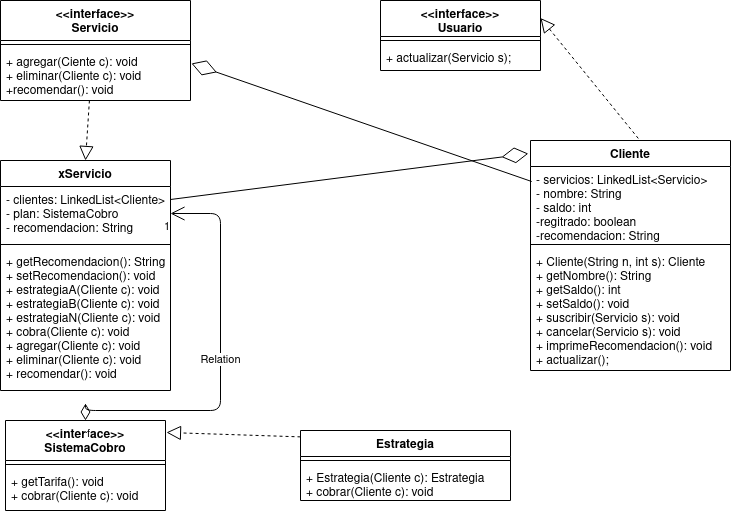

The diagram above was exported from draw.io. Its source (the exported page's mxGraphModel, read from the mxfile embedded in the PNG):
<mxGraphModel dx="868" dy="3789" grid="1" gridSize="10" guides="1" tooltips="1" connect="1" arrows="1" fold="1" page="1" pageScale="1" pageWidth="850" pageHeight="1100" math="0" shadow="0">
  <root>
    <mxCell id="0" />
    <mxCell id="1" parent="0" />
    <mxCell id="pxSuDYSCtPYbrPXLTzzm-1" value="&lt;&lt;interface&gt;&gt;&#10;Servicio&#10;" style="swimlane;fontStyle=1;align=center;verticalAlign=top;childLayout=stackLayout;horizontal=1;startSize=40;horizontalStack=0;resizeParent=1;resizeParentMax=0;resizeLast=0;collapsible=1;marginBottom=0;" parent="1" vertex="1">
      <mxGeometry y="-2660" width="190" height="100" as="geometry" />
    </mxCell>
    <mxCell id="pxSuDYSCtPYbrPXLTzzm-3" value="" style="line;strokeWidth=1;fillColor=none;align=left;verticalAlign=middle;spacingTop=-1;spacingLeft=3;spacingRight=3;rotatable=0;labelPosition=right;points=[];portConstraint=eastwest;" parent="pxSuDYSCtPYbrPXLTzzm-1" vertex="1">
      <mxGeometry y="40" width="190" height="8" as="geometry" />
    </mxCell>
    <mxCell id="pxSuDYSCtPYbrPXLTzzm-4" value="+ agregar(Ciente c): void&#10;+ eliminar(Cliente c): void&#10;+recomendar(): void&#10;" style="text;strokeColor=none;fillColor=none;align=left;verticalAlign=top;spacingLeft=4;spacingRight=4;overflow=hidden;rotatable=0;points=[[0,0.5],[1,0.5]];portConstraint=eastwest;" parent="pxSuDYSCtPYbrPXLTzzm-1" vertex="1">
      <mxGeometry y="48" width="190" height="52" as="geometry" />
    </mxCell>
    <mxCell id="pxSuDYSCtPYbrPXLTzzm-5" value="xServicio" style="swimlane;fontStyle=1;align=center;verticalAlign=top;childLayout=stackLayout;horizontal=1;startSize=26;horizontalStack=0;resizeParent=1;resizeParentMax=0;resizeLast=0;collapsible=1;marginBottom=0;" parent="1" vertex="1">
      <mxGeometry y="-2500" width="170" height="230" as="geometry" />
    </mxCell>
    <object label="- clientes: LinkedList&lt;Cliente&gt;&#10;- plan: SistemaCobro&#10;- recomendacion: String&#10;" id="pxSuDYSCtPYbrPXLTzzm-6">
      <mxCell style="text;strokeColor=none;fillColor=none;align=left;verticalAlign=top;spacingLeft=4;spacingRight=4;overflow=hidden;rotatable=0;points=[[0,0.5],[1,0.5]];portConstraint=eastwest;" parent="pxSuDYSCtPYbrPXLTzzm-5" vertex="1">
        <mxGeometry y="26" width="170" height="54" as="geometry" />
      </mxCell>
    </object>
    <mxCell id="pxSuDYSCtPYbrPXLTzzm-7" value="" style="line;strokeWidth=1;fillColor=none;align=left;verticalAlign=middle;spacingTop=-1;spacingLeft=3;spacingRight=3;rotatable=0;labelPosition=right;points=[];portConstraint=eastwest;" parent="pxSuDYSCtPYbrPXLTzzm-5" vertex="1">
      <mxGeometry y="80" width="170" height="8" as="geometry" />
    </mxCell>
    <mxCell id="pxSuDYSCtPYbrPXLTzzm-8" value="+ getRecomendacion(): String&#10;+ setRecomendacion(): void&#10;+ estrategiaA(Cliente c): void&#10;+ estrategiaB(Cliente c): void&#10;+ estrategiaN(Cliente c): void&#10;+ cobra(Cliente c): void&#10;+ agregar(Cliente c): void&#10;+ eliminar(Cliente c): void&#10;+ recomendar(): void&#10;" style="text;strokeColor=none;fillColor=none;align=left;verticalAlign=top;spacingLeft=4;spacingRight=4;overflow=hidden;rotatable=0;points=[[0,0.5],[1,0.5]];portConstraint=eastwest;" parent="pxSuDYSCtPYbrPXLTzzm-5" vertex="1">
      <mxGeometry y="88" width="170" height="142" as="geometry" />
    </mxCell>
    <mxCell id="pxSuDYSCtPYbrPXLTzzm-9" value="&lt;&lt;interface&gt;&gt;&#10;SistemaCobro&#10;" style="swimlane;fontStyle=1;align=center;verticalAlign=top;childLayout=stackLayout;horizontal=1;startSize=40;horizontalStack=0;resizeParent=1;resizeParentMax=0;resizeLast=0;collapsible=1;marginBottom=0;" parent="1" vertex="1">
      <mxGeometry x="5" y="-2240" width="160" height="90" as="geometry" />
    </mxCell>
    <mxCell id="pxSuDYSCtPYbrPXLTzzm-11" value="" style="line;strokeWidth=1;fillColor=none;align=left;verticalAlign=middle;spacingTop=-1;spacingLeft=3;spacingRight=3;rotatable=0;labelPosition=right;points=[];portConstraint=eastwest;" parent="pxSuDYSCtPYbrPXLTzzm-9" vertex="1">
      <mxGeometry y="40" width="160" height="8" as="geometry" />
    </mxCell>
    <mxCell id="pxSuDYSCtPYbrPXLTzzm-12" value="+ getTarifa(): void&#10;+ cobrar(Cliente c): void&#10;" style="text;strokeColor=none;fillColor=none;align=left;verticalAlign=top;spacingLeft=4;spacingRight=4;overflow=hidden;rotatable=0;points=[[0,0.5],[1,0.5]];portConstraint=eastwest;" parent="pxSuDYSCtPYbrPXLTzzm-9" vertex="1">
      <mxGeometry y="48" width="160" height="42" as="geometry" />
    </mxCell>
    <mxCell id="pxSuDYSCtPYbrPXLTzzm-33" value="" style="endArrow=block;dashed=1;endFill=0;endSize=12;html=1;exitX=0;exitY=0.091;exitDx=0;exitDy=0;exitPerimeter=0;entryX=1.006;entryY=0.133;entryDx=0;entryDy=0;entryPerimeter=0;" parent="1" source="pxSuDYSCtPYbrPXLTzzm-13" target="pxSuDYSCtPYbrPXLTzzm-9" edge="1">
      <mxGeometry width="160" relative="1" as="geometry">
        <mxPoint x="210" y="-2250" as="sourcePoint" />
        <mxPoint x="170" y="-2220" as="targetPoint" />
      </mxGeometry>
    </mxCell>
    <mxCell id="pxSuDYSCtPYbrPXLTzzm-36" value="" style="endArrow=block;dashed=1;endFill=0;endSize=12;html=1;exitX=0.468;exitY=1;exitDx=0;exitDy=0;exitPerimeter=0;entryX=0.5;entryY=0;entryDx=0;entryDy=0;" parent="1" source="pxSuDYSCtPYbrPXLTzzm-4" target="pxSuDYSCtPYbrPXLTzzm-5" edge="1">
      <mxGeometry width="160" relative="1" as="geometry">
        <mxPoint x="110" y="-2550" as="sourcePoint" />
        <mxPoint x="370" y="-2440" as="targetPoint" />
      </mxGeometry>
    </mxCell>
    <mxCell id="pxSuDYSCtPYbrPXLTzzm-37" value="Relation" style="endArrow=open;html=1;endSize=12;startArrow=diamondThin;startSize=14;startFill=0;edgeStyle=orthogonalEdgeStyle;exitX=0.5;exitY=0;exitDx=0;exitDy=0;entryX=1;entryY=0.5;entryDx=0;entryDy=0;" parent="1" source="pxSuDYSCtPYbrPXLTzzm-9" target="pxSuDYSCtPYbrPXLTzzm-6" edge="1">
      <mxGeometry relative="1" as="geometry">
        <mxPoint x="210" y="-2360" as="sourcePoint" />
        <mxPoint x="370" y="-2360" as="targetPoint" />
        <Array as="points">
          <mxPoint x="85" y="-2250" />
          <mxPoint x="220" y="-2250" />
          <mxPoint x="220" y="-2447" />
        </Array>
      </mxGeometry>
    </mxCell>
    <mxCell id="pxSuDYSCtPYbrPXLTzzm-38" value="f" style="edgeLabel;resizable=0;html=1;align=left;verticalAlign=top;" parent="pxSuDYSCtPYbrPXLTzzm-37" connectable="0" vertex="1">
      <mxGeometry x="-1" relative="1" as="geometry" />
    </mxCell>
    <mxCell id="pxSuDYSCtPYbrPXLTzzm-39" value="1" style="edgeLabel;resizable=0;html=1;align=right;verticalAlign=top;" parent="pxSuDYSCtPYbrPXLTzzm-37" connectable="0" vertex="1">
      <mxGeometry x="1" relative="1" as="geometry" />
    </mxCell>
    <mxCell id="pxSuDYSCtPYbrPXLTzzm-29" value="&lt;&lt;interface&gt;&gt;&#10;Usuario&#10;" style="swimlane;fontStyle=1;align=center;verticalAlign=top;childLayout=stackLayout;horizontal=1;startSize=36;horizontalStack=0;resizeParent=1;resizeParentMax=0;resizeLast=0;collapsible=1;marginBottom=0;" parent="1" vertex="1">
      <mxGeometry x="380" y="-2660" width="160" height="70" as="geometry" />
    </mxCell>
    <mxCell id="pxSuDYSCtPYbrPXLTzzm-31" value="" style="line;strokeWidth=1;fillColor=none;align=left;verticalAlign=middle;spacingTop=-1;spacingLeft=3;spacingRight=3;rotatable=0;labelPosition=right;points=[];portConstraint=eastwest;" parent="pxSuDYSCtPYbrPXLTzzm-29" vertex="1">
      <mxGeometry y="36" width="160" height="8" as="geometry" />
    </mxCell>
    <mxCell id="pxSuDYSCtPYbrPXLTzzm-32" value="+ actualizar(Servicio s);&#10;" style="text;strokeColor=none;fillColor=none;align=left;verticalAlign=top;spacingLeft=4;spacingRight=4;overflow=hidden;rotatable=0;points=[[0,0.5],[1,0.5]];portConstraint=eastwest;" parent="pxSuDYSCtPYbrPXLTzzm-29" vertex="1">
      <mxGeometry y="44" width="160" height="26" as="geometry" />
    </mxCell>
    <mxCell id="pxSuDYSCtPYbrPXLTzzm-40" value="Cliente" style="swimlane;fontStyle=1;align=center;verticalAlign=top;childLayout=stackLayout;horizontal=1;startSize=26;horizontalStack=0;resizeParent=1;resizeParentMax=0;resizeLast=0;collapsible=1;marginBottom=0;" parent="1" vertex="1">
      <mxGeometry x="530" y="-2520" width="200" height="230" as="geometry" />
    </mxCell>
    <mxCell id="pxSuDYSCtPYbrPXLTzzm-41" value="- servicios: LinkedList&lt;Servicio&gt;&#10;- nombre: String&#10;- saldo: int&#10;-regitrado: boolean&#10;-recomendacion: String&#10;&#10;" style="text;strokeColor=none;fillColor=none;align=left;verticalAlign=top;spacingLeft=4;spacingRight=4;overflow=hidden;rotatable=0;points=[[0,0.5],[1,0.5]];portConstraint=eastwest;" parent="pxSuDYSCtPYbrPXLTzzm-40" vertex="1">
      <mxGeometry y="26" width="200" height="74" as="geometry" />
    </mxCell>
    <mxCell id="pxSuDYSCtPYbrPXLTzzm-42" value="" style="line;strokeWidth=1;fillColor=none;align=left;verticalAlign=middle;spacingTop=-1;spacingLeft=3;spacingRight=3;rotatable=0;labelPosition=right;points=[];portConstraint=eastwest;" parent="pxSuDYSCtPYbrPXLTzzm-40" vertex="1">
      <mxGeometry y="100" width="200" height="8" as="geometry" />
    </mxCell>
    <mxCell id="pxSuDYSCtPYbrPXLTzzm-43" value="+ Cliente(String n, int s): Cliente&#10;+ getNombre(): String&#10;+ getSaldo(): int&#10;+ setSaldo(): void&#10;+ suscribir(Servicio s): void&#10;+ cancelar(Servicio s): void&#10;+ imprimeRecomendacion(): void&#10;+ actualizar();&#10;&#10;" style="text;strokeColor=none;fillColor=none;align=left;verticalAlign=top;spacingLeft=4;spacingRight=4;overflow=hidden;rotatable=0;points=[[0,0.5],[1,0.5]];portConstraint=eastwest;" parent="pxSuDYSCtPYbrPXLTzzm-40" vertex="1">
      <mxGeometry y="108" width="200" height="122" as="geometry" />
    </mxCell>
    <mxCell id="pxSuDYSCtPYbrPXLTzzm-44" value="" style="endArrow=block;dashed=1;endFill=0;endSize=12;html=1;entryX=1;entryY=0.25;entryDx=0;entryDy=0;exitX=0.539;exitY=-0.009;exitDx=0;exitDy=0;exitPerimeter=0;" parent="1" source="pxSuDYSCtPYbrPXLTzzm-40" target="pxSuDYSCtPYbrPXLTzzm-29" edge="1">
      <mxGeometry width="160" relative="1" as="geometry">
        <mxPoint x="650" y="-2530" as="sourcePoint" />
        <mxPoint x="370" y="-2390" as="targetPoint" />
      </mxGeometry>
    </mxCell>
    <mxCell id="pxSuDYSCtPYbrPXLTzzm-45" value="" style="endArrow=diamondThin;endFill=0;endSize=24;html=1;entryX=-0.011;entryY=0.057;entryDx=0;entryDy=0;entryPerimeter=0;exitX=1;exitY=0.241;exitDx=0;exitDy=0;exitPerimeter=0;" parent="1" source="pxSuDYSCtPYbrPXLTzzm-6" target="pxSuDYSCtPYbrPXLTzzm-40" edge="1">
      <mxGeometry width="160" relative="1" as="geometry">
        <mxPoint x="210" y="-2300" as="sourcePoint" />
        <mxPoint x="370" y="-2300" as="targetPoint" />
      </mxGeometry>
    </mxCell>
    <mxCell id="pxSuDYSCtPYbrPXLTzzm-46" value="" style="endArrow=diamondThin;endFill=0;endSize=24;html=1;entryX=1.005;entryY=0.288;entryDx=0;entryDy=0;entryPerimeter=0;exitX=0.006;exitY=0.203;exitDx=0;exitDy=0;exitPerimeter=0;" parent="1" source="pxSuDYSCtPYbrPXLTzzm-41" target="pxSuDYSCtPYbrPXLTzzm-4" edge="1">
      <mxGeometry width="160" relative="1" as="geometry">
        <mxPoint x="210" y="-2400" as="sourcePoint" />
        <mxPoint x="370" y="-2400" as="targetPoint" />
      </mxGeometry>
    </mxCell>
    <mxCell id="pxSuDYSCtPYbrPXLTzzm-13" value="Estrategia" style="swimlane;fontStyle=1;align=center;verticalAlign=top;childLayout=stackLayout;horizontal=1;startSize=26;horizontalStack=0;resizeParent=1;resizeParentMax=0;resizeLast=0;collapsible=1;marginBottom=0;" parent="1" vertex="1">
      <mxGeometry x="300" y="-2230" width="210" height="70" as="geometry" />
    </mxCell>
    <mxCell id="pxSuDYSCtPYbrPXLTzzm-15" value="" style="line;strokeWidth=1;fillColor=none;align=left;verticalAlign=middle;spacingTop=-1;spacingLeft=3;spacingRight=3;rotatable=0;labelPosition=right;points=[];portConstraint=eastwest;" parent="pxSuDYSCtPYbrPXLTzzm-13" vertex="1">
      <mxGeometry y="26" width="210" height="8" as="geometry" />
    </mxCell>
    <mxCell id="pxSuDYSCtPYbrPXLTzzm-16" value="+ Estrategia(Cliente c): Estrategia&#10;+ cobrar(Cliente c): void&#10;" style="text;strokeColor=none;fillColor=none;align=left;verticalAlign=top;spacingLeft=4;spacingRight=4;overflow=hidden;rotatable=0;points=[[0,0.5],[1,0.5]];portConstraint=eastwest;" parent="pxSuDYSCtPYbrPXLTzzm-13" vertex="1">
      <mxGeometry y="34" width="210" height="36" as="geometry" />
    </mxCell>
  </root>
</mxGraphModel>